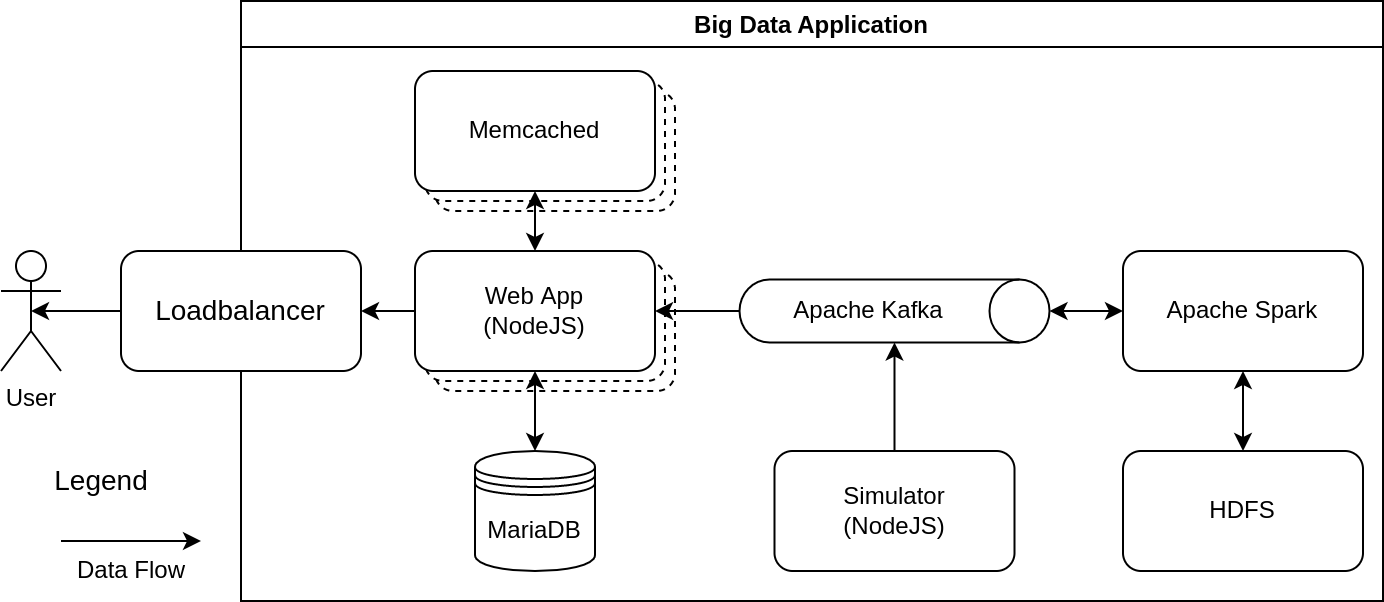

The diagram above was exported from draw.io. Its source (the exported page's mxGraphModel, read from the mxfile embedded in the PNG):
<mxGraphModel dx="393" dy="527" grid="1" gridSize="10" guides="1" tooltips="1" connect="1" arrows="1" fold="1" page="1" pageScale="1" pageWidth="827" pageHeight="1169" math="0" shadow="0">
  <root>
    <mxCell id="0" />
    <mxCell id="1" parent="0" />
    <mxCell id="14" style="edgeStyle=none;html=1;exitX=0.5;exitY=0.5;exitDx=0;exitDy=0;exitPerimeter=0;startArrow=classic;startFill=1;endArrow=none;endFill=0;entryX=0;entryY=0.5;entryDx=0;entryDy=0;" parent="1" source="2" target="40" edge="1">
      <mxGeometry relative="1" as="geometry">
        <mxPoint x="149" y="244" as="targetPoint" />
      </mxGeometry>
    </mxCell>
    <mxCell id="2" value="User" style="shape=umlActor;verticalLabelPosition=bottom;verticalAlign=top;html=1;outlineConnect=0;" parent="1" vertex="1">
      <mxGeometry x="80" y="205" width="30" height="60" as="geometry" />
    </mxCell>
    <mxCell id="3" value="Big Data Application" style="swimlane;" parent="1" vertex="1">
      <mxGeometry x="200" y="80" width="571" height="300" as="geometry">
        <mxRectangle x="189" y="85" width="150" height="23" as="alternateBounds" />
      </mxGeometry>
    </mxCell>
    <mxCell id="10" value="" style="group" parent="3" vertex="1" connectable="0">
      <mxGeometry x="87" y="125" width="130" height="70" as="geometry" />
    </mxCell>
    <mxCell id="7" value="" style="rounded=1;whiteSpace=wrap;html=1;dashed=1;" parent="10" vertex="1">
      <mxGeometry x="10" y="10" width="120" height="60" as="geometry" />
    </mxCell>
    <mxCell id="6" value="" style="rounded=1;whiteSpace=wrap;html=1;dashed=1;" parent="10" vertex="1">
      <mxGeometry x="5" y="5" width="120" height="60" as="geometry" />
    </mxCell>
    <mxCell id="5" value="Web App&lt;br&gt;(NodeJS)" style="rounded=1;whiteSpace=wrap;html=1;" parent="10" vertex="1">
      <mxGeometry width="120" height="60" as="geometry" />
    </mxCell>
    <mxCell id="11" value="MariaDB" style="shape=datastore;whiteSpace=wrap;html=1;" parent="3" vertex="1">
      <mxGeometry x="117" y="225" width="60" height="60" as="geometry" />
    </mxCell>
    <mxCell id="12" style="edgeStyle=none;html=1;exitX=0.5;exitY=1;exitDx=0;exitDy=0;entryX=0.5;entryY=0;entryDx=0;entryDy=0;endArrow=classic;endFill=1;startArrow=classic;startFill=1;" parent="3" source="5" target="11" edge="1">
      <mxGeometry relative="1" as="geometry" />
    </mxCell>
    <mxCell id="30" style="edgeStyle=none;html=1;exitX=0.5;exitY=0;exitDx=0;exitDy=0;exitPerimeter=0;entryX=0;entryY=0.5;entryDx=0;entryDy=0;startArrow=classic;startFill=1;endArrow=classic;endFill=1;" parent="3" source="16" target="22" edge="1">
      <mxGeometry relative="1" as="geometry" />
    </mxCell>
    <mxCell id="16" value="Apache Kafka" style="shape=cylinder3;whiteSpace=wrap;html=1;boundedLbl=1;backgroundOutline=1;size=15;rotation=90;horizontal=0;" parent="3" vertex="1">
      <mxGeometry x="311" y="77.5" width="31.5" height="155" as="geometry" />
    </mxCell>
    <mxCell id="42" style="edgeStyle=none;html=1;exitX=0.5;exitY=1;exitDx=0;exitDy=0;fontSize=14;startArrow=classic;startFill=1;endArrow=classic;endFill=1;" parent="3" source="22" target="41" edge="1">
      <mxGeometry relative="1" as="geometry" />
    </mxCell>
    <mxCell id="22" value="Apache Spark" style="rounded=1;whiteSpace=wrap;html=1;" parent="3" vertex="1">
      <mxGeometry x="441" y="125" width="120" height="60" as="geometry" />
    </mxCell>
    <mxCell id="24" value="" style="group" parent="3" vertex="1" connectable="0">
      <mxGeometry x="87" y="35" width="130" height="70" as="geometry" />
    </mxCell>
    <mxCell id="25" value="" style="rounded=1;whiteSpace=wrap;html=1;dashed=1;" parent="24" vertex="1">
      <mxGeometry x="10" y="10" width="120" height="60" as="geometry" />
    </mxCell>
    <mxCell id="26" value="" style="rounded=1;whiteSpace=wrap;html=1;dashed=1;" parent="24" vertex="1">
      <mxGeometry x="5" y="5" width="120" height="60" as="geometry" />
    </mxCell>
    <mxCell id="27" value="Memcached" style="rounded=1;whiteSpace=wrap;html=1;" parent="24" vertex="1">
      <mxGeometry width="120" height="60" as="geometry" />
    </mxCell>
    <mxCell id="28" style="edgeStyle=none;html=1;exitX=0.5;exitY=0;exitDx=0;exitDy=0;entryX=0.5;entryY=1;entryDx=0;entryDy=0;startArrow=classic;startFill=1;" parent="3" source="5" target="27" edge="1">
      <mxGeometry relative="1" as="geometry" />
    </mxCell>
    <mxCell id="29" style="edgeStyle=none;html=1;exitX=1;exitY=0.5;exitDx=0;exitDy=0;entryX=0.5;entryY=1;entryDx=0;entryDy=0;entryPerimeter=0;endArrow=none;endFill=0;startArrow=classic;startFill=1;" parent="3" source="5" target="16" edge="1">
      <mxGeometry relative="1" as="geometry" />
    </mxCell>
    <mxCell id="34" style="edgeStyle=none;html=1;exitX=0.5;exitY=0;exitDx=0;exitDy=0;entryX=1;entryY=0.5;entryDx=0;entryDy=0;entryPerimeter=0;startArrow=none;startFill=0;endArrow=classic;endFill=1;" parent="3" source="33" target="16" edge="1">
      <mxGeometry relative="1" as="geometry" />
    </mxCell>
    <mxCell id="33" value="Simulator&lt;br&gt;(NodeJS)" style="rounded=1;whiteSpace=wrap;html=1;" parent="3" vertex="1">
      <mxGeometry x="266.75" y="225" width="120" height="60" as="geometry" />
    </mxCell>
    <mxCell id="40" value="Loadbalancer" style="rounded=1;whiteSpace=wrap;html=1;fontSize=14;" parent="3" vertex="1">
      <mxGeometry x="-60" y="125" width="120" height="60" as="geometry" />
    </mxCell>
    <mxCell id="13" style="edgeStyle=none;html=1;exitX=1;exitY=0.5;exitDx=0;exitDy=0;entryX=0;entryY=0.5;entryDx=0;entryDy=0;startArrow=classic;startFill=1;endArrow=none;endFill=0;" parent="3" source="40" target="5" edge="1">
      <mxGeometry relative="1" as="geometry">
        <mxPoint x="46" y="155" as="sourcePoint" />
      </mxGeometry>
    </mxCell>
    <mxCell id="41" value="HDFS" style="rounded=1;whiteSpace=wrap;html=1;" parent="3" vertex="1">
      <mxGeometry x="441" y="225" width="120" height="60" as="geometry" />
    </mxCell>
    <mxCell id="43" value="" style="group" parent="1" vertex="1" connectable="0">
      <mxGeometry x="100" y="310" width="80" height="65" as="geometry" />
    </mxCell>
    <mxCell id="37" value="Legend" style="text;html=1;align=center;verticalAlign=middle;resizable=0;points=[];autosize=1;strokeColor=none;fillColor=none;fontSize=14;" parent="43" vertex="1">
      <mxGeometry width="60" height="20" as="geometry" />
    </mxCell>
    <mxCell id="38" value="" style="endArrow=classic;html=1;" parent="43" edge="1">
      <mxGeometry width="50" height="50" relative="1" as="geometry">
        <mxPoint x="10" y="40" as="sourcePoint" />
        <mxPoint x="80" y="40" as="targetPoint" />
      </mxGeometry>
    </mxCell>
    <mxCell id="39" value="Data Flow" style="text;html=1;align=center;verticalAlign=middle;resizable=0;points=[];autosize=1;strokeColor=none;fillColor=none;" parent="43" vertex="1">
      <mxGeometry x="10" y="45" width="70" height="20" as="geometry" />
    </mxCell>
  </root>
</mxGraphModel>